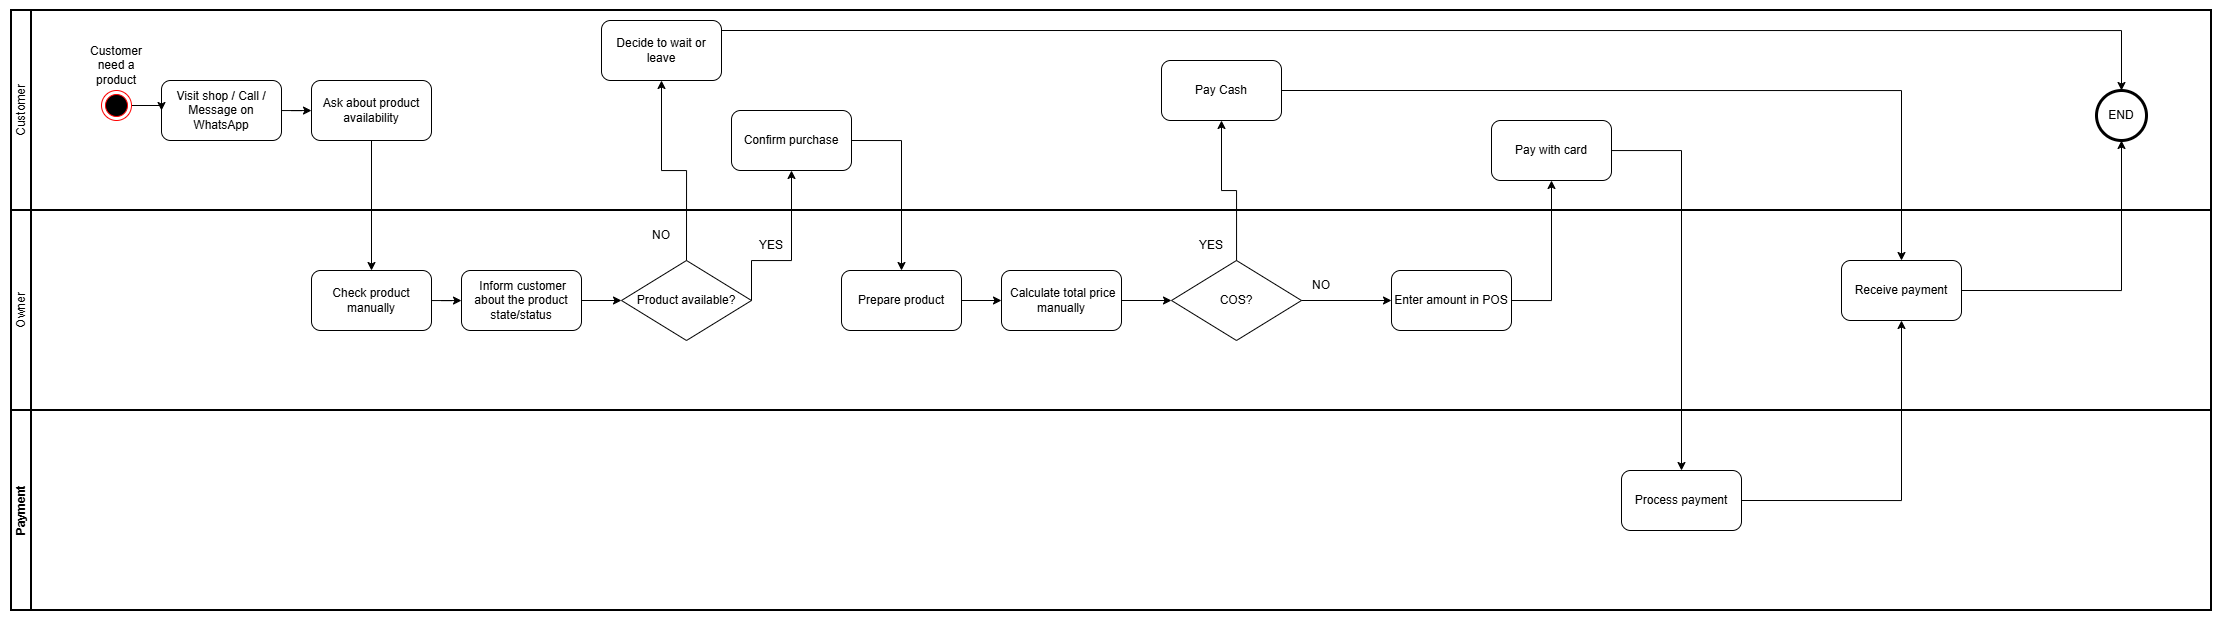

The diagram above was exported from draw.io. Its source (the exported page's mxGraphModel, read from the mxfile embedded in the PNG):
<mxGraphModel dx="1814" dy="947" grid="1" gridSize="10" guides="0" tooltips="1" connect="1" arrows="1" fold="1" page="1" pageScale="1" pageWidth="4681" pageHeight="3300" math="0" shadow="0">
  <root>
    <mxCell id="0" />
    <mxCell id="1" parent="0" />
    <mxCell id="kRmlYTZFvXX9XpGQevW1-2" parent="1" style="swimlane;html=1;startSize=20;fontStyle=0;collapsible=0;horizontal=1;swimlaneLine=1;strokeWidth=2;swimlaneFillColor=none;whiteSpace=wrap;fillColor=none;rotation=-90;movable=0;resizable=0;rotatable=0;deletable=0;editable=0;locked=1;connectable=0;" value="Owner" vertex="1">
      <mxGeometry height="2200" width="200" x="1070" y="-700" as="geometry" />
    </mxCell>
    <mxCell id="kRmlYTZFvXX9XpGQevW1-20" edge="1" parent="kRmlYTZFvXX9XpGQevW1-2" source="kRmlYTZFvXX9XpGQevW1-12" style="edgeStyle=orthogonalEdgeStyle;rounded=0;orthogonalLoop=1;jettySize=auto;html=1;" target="kRmlYTZFvXX9XpGQevW1-14" value="">
      <mxGeometry relative="1" as="geometry" />
    </mxCell>
    <mxCell id="kRmlYTZFvXX9XpGQevW1-12" parent="kRmlYTZFvXX9XpGQevW1-2" style="rounded=1;whiteSpace=wrap;html=1;fillColor=none;" value="Check product manually" vertex="1">
      <mxGeometry height="60" width="120" x="-700" y="1060" as="geometry" />
    </mxCell>
    <mxCell id="kRmlYTZFvXX9XpGQevW1-22" edge="1" parent="kRmlYTZFvXX9XpGQevW1-2" source="kRmlYTZFvXX9XpGQevW1-14" style="edgeStyle=orthogonalEdgeStyle;rounded=0;orthogonalLoop=1;jettySize=auto;html=1;" target="kRmlYTZFvXX9XpGQevW1-16" value="">
      <mxGeometry relative="1" as="geometry" />
    </mxCell>
    <mxCell id="kRmlYTZFvXX9XpGQevW1-14" parent="kRmlYTZFvXX9XpGQevW1-2" style="rounded=1;whiteSpace=wrap;html=1;fillColor=none;" value="&lt;span style=&quot;background-color: transparent; color: light-dark(rgb(0, 0, 0), rgb(255, 255, 255));&quot;&gt;&amp;nbsp;Inform customer about the product state/status&lt;/span&gt;" vertex="1">
      <mxGeometry height="60" width="120" x="-550" y="1060" as="geometry" />
    </mxCell>
    <mxCell id="kRmlYTZFvXX9XpGQevW1-16" parent="kRmlYTZFvXX9XpGQevW1-2" style="rhombus;whiteSpace=wrap;html=1;fillColor=none;" value="Product available?" vertex="1">
      <mxGeometry height="80" width="130" x="-390.0000000000001" y="1050" as="geometry" />
    </mxCell>
    <mxCell id="kRmlYTZFvXX9XpGQevW1-35" parent="kRmlYTZFvXX9XpGQevW1-2" style="text;html=1;whiteSpace=wrap;strokeColor=none;fillColor=none;align=center;verticalAlign=middle;rounded=0;" value="YES" vertex="1">
      <mxGeometry height="30" width="60" x="-270.0000000000001" y="1020" as="geometry" />
    </mxCell>
    <mxCell id="kRmlYTZFvXX9XpGQevW1-41" edge="1" parent="kRmlYTZFvXX9XpGQevW1-2" source="kRmlYTZFvXX9XpGQevW1-36" style="edgeStyle=orthogonalEdgeStyle;rounded=0;orthogonalLoop=1;jettySize=auto;html=1;" target="kRmlYTZFvXX9XpGQevW1-38" value="">
      <mxGeometry relative="1" as="geometry" />
    </mxCell>
    <mxCell id="kRmlYTZFvXX9XpGQevW1-36" parent="kRmlYTZFvXX9XpGQevW1-2" style="rounded=1;whiteSpace=wrap;html=1;fillColor=none;" value="Prepare product" vertex="1">
      <mxGeometry height="60" width="120" x="-170.00000000000006" y="1060" as="geometry" />
    </mxCell>
    <mxCell id="kRmlYTZFvXX9XpGQevW1-43" edge="1" parent="kRmlYTZFvXX9XpGQevW1-2" source="kRmlYTZFvXX9XpGQevW1-38" style="edgeStyle=orthogonalEdgeStyle;rounded=0;orthogonalLoop=1;jettySize=auto;html=1;" target="kRmlYTZFvXX9XpGQevW1-40" value="">
      <mxGeometry relative="1" as="geometry" />
    </mxCell>
    <mxCell id="kRmlYTZFvXX9XpGQevW1-38" parent="kRmlYTZFvXX9XpGQevW1-2" style="rounded=1;whiteSpace=wrap;html=1;fillColor=none;" value="&amp;nbsp;Calculate total price manually" vertex="1">
      <mxGeometry height="60" width="120" x="-10.000000000000114" y="1060" as="geometry" />
    </mxCell>
    <mxCell id="kRmlYTZFvXX9XpGQevW1-52" edge="1" parent="kRmlYTZFvXX9XpGQevW1-2" source="kRmlYTZFvXX9XpGQevW1-40" style="edgeStyle=orthogonalEdgeStyle;rounded=0;orthogonalLoop=1;jettySize=auto;html=1;" target="kRmlYTZFvXX9XpGQevW1-51" value="">
      <mxGeometry relative="1" as="geometry" />
    </mxCell>
    <mxCell id="kRmlYTZFvXX9XpGQevW1-40" parent="kRmlYTZFvXX9XpGQevW1-2" style="rhombus;whiteSpace=wrap;html=1;fillColor=none;" value="COS?" vertex="1">
      <mxGeometry height="80" width="130" x="159.9999999999999" y="1050" as="geometry" />
    </mxCell>
    <mxCell id="kRmlYTZFvXX9XpGQevW1-51" parent="kRmlYTZFvXX9XpGQevW1-2" style="rounded=1;whiteSpace=wrap;html=1;fillColor=none;" value="Enter amount in POS" vertex="1">
      <mxGeometry height="60" width="120" x="380" y="1060" as="geometry" />
    </mxCell>
    <mxCell id="kRmlYTZFvXX9XpGQevW1-25" parent="kRmlYTZFvXX9XpGQevW1-2" style="text;html=1;whiteSpace=wrap;strokeColor=none;fillColor=none;align=center;verticalAlign=middle;rounded=0;" value="NO" vertex="1">
      <mxGeometry height="30" width="60" x="-380.0000000000001" y="1010" as="geometry" />
    </mxCell>
    <mxCell id="kRmlYTZFvXX9XpGQevW1-1" parent="1" style="swimlane;html=1;startSize=20;fontStyle=0;collapsible=0;horizontal=1;swimlaneLine=1;strokeWidth=2;swimlaneFillColor=none;whiteSpace=wrap;fillColor=none;rotation=-90;movable=0;resizable=0;rotatable=0;deletable=0;editable=0;locked=1;connectable=0;" value="Customer" vertex="1">
      <mxGeometry height="2200" width="200" x="1070" y="-900" as="geometry" />
    </mxCell>
    <mxCell id="kRmlYTZFvXX9XpGQevW1-31" parent="kRmlYTZFvXX9XpGQevW1-1" style="text;html=1;whiteSpace=wrap;strokeColor=none;fillColor=none;align=center;verticalAlign=middle;rounded=0;" value="END" vertex="1">
      <mxGeometry height="30" width="60" x="1080" y="1090" as="geometry" />
    </mxCell>
    <mxCell id="kRmlYTZFvXX9XpGQevW1-8" edge="1" parent="kRmlYTZFvXX9XpGQevW1-1" source="kRmlYTZFvXX9XpGQevW1-4" style="edgeStyle=orthogonalEdgeStyle;rounded=0;orthogonalLoop=1;jettySize=auto;html=1;exitX=0.5;exitY=1;exitDx=0;exitDy=0;entryX=0;entryY=0.5;entryDx=0;entryDy=0;" target="kRmlYTZFvXX9XpGQevW1-5">
      <mxGeometry relative="1" as="geometry" />
    </mxCell>
    <mxCell id="kRmlYTZFvXX9XpGQevW1-4" parent="kRmlYTZFvXX9XpGQevW1-1" style="ellipse;html=1;shape=endState;fillColor=#000000;strokeColor=#ff0000;rotation=-90;" value="" vertex="1">
      <mxGeometry height="30" width="30" x="-910" y="1080" as="geometry" />
    </mxCell>
    <mxCell id="kRmlYTZFvXX9XpGQevW1-11" edge="1" parent="kRmlYTZFvXX9XpGQevW1-1" source="kRmlYTZFvXX9XpGQevW1-5" style="edgeStyle=orthogonalEdgeStyle;rounded=0;orthogonalLoop=1;jettySize=auto;html=1;" target="kRmlYTZFvXX9XpGQevW1-10" value="">
      <mxGeometry relative="1" as="geometry" />
    </mxCell>
    <mxCell id="kRmlYTZFvXX9XpGQevW1-5" parent="kRmlYTZFvXX9XpGQevW1-1" style="rounded=1;whiteSpace=wrap;html=1;fillColor=none;rotation=0;" value="Visit shop / Call / Message on WhatsApp" vertex="1">
      <mxGeometry height="60" width="120" x="-850" y="1070" as="geometry" />
    </mxCell>
    <mxCell id="kRmlYTZFvXX9XpGQevW1-7" parent="kRmlYTZFvXX9XpGQevW1-1" style="text;html=1;whiteSpace=wrap;strokeColor=none;fillColor=none;align=center;verticalAlign=middle;rounded=0;rotation=0;" value="Customer need a product" vertex="1">
      <mxGeometry height="30" width="70" x="-930" y="1040" as="geometry" />
    </mxCell>
    <mxCell id="kRmlYTZFvXX9XpGQevW1-10" parent="kRmlYTZFvXX9XpGQevW1-1" style="rounded=1;whiteSpace=wrap;html=1;fillColor=none;" value="Ask about product availability" vertex="1">
      <mxGeometry height="60" width="120" x="-700" y="1070" as="geometry" />
    </mxCell>
    <mxCell id="kRmlYTZFvXX9XpGQevW1-23" parent="kRmlYTZFvXX9XpGQevW1-1" style="rounded=1;whiteSpace=wrap;html=1;fillColor=none;" value="Decide to wait or leave" vertex="1">
      <mxGeometry height="60" width="120" x="-410" y="1010" as="geometry" />
    </mxCell>
    <mxCell id="kRmlYTZFvXX9XpGQevW1-33" parent="kRmlYTZFvXX9XpGQevW1-1" style="rounded=1;whiteSpace=wrap;html=1;fillColor=none;" value="Confirm purchase" vertex="1">
      <mxGeometry height="60" width="120" x="-280" y="1100" as="geometry" />
    </mxCell>
    <mxCell id="kRmlYTZFvXX9XpGQevW1-45" parent="kRmlYTZFvXX9XpGQevW1-1" style="rounded=1;whiteSpace=wrap;html=1;fillColor=none;" value="Pay Cash" vertex="1">
      <mxGeometry height="60" width="120" x="150" y="1050" as="geometry" />
    </mxCell>
    <mxCell id="kRmlYTZFvXX9XpGQevW1-54" parent="kRmlYTZFvXX9XpGQevW1-1" style="rounded=1;whiteSpace=wrap;html=1;fillColor=none;" value=" Pay with card" vertex="1">
      <mxGeometry height="60" width="120" x="480" y="1110" as="geometry" />
    </mxCell>
    <mxCell id="kRmlYTZFvXX9XpGQevW1-28" parent="kRmlYTZFvXX9XpGQevW1-1" style="points=[[0.145,0.145,0],[0.5,0,0],[0.855,0.145,0],[1,0.5,0],[0.855,0.855,0],[0.5,1,0],[0.145,0.855,0],[0,0.5,0]];shape=mxgraph.bpmn.event;html=1;verticalLabelPosition=bottom;labelBackgroundColor=#ffffff;verticalAlign=top;align=center;perimeter=ellipsePerimeter;outlineConnect=0;aspect=fixed;outline=end;symbol=terminate2;fillColor=none;" value="" vertex="1">
      <mxGeometry height="50" width="50" x="1085" y="1080" as="geometry" />
    </mxCell>
    <mxCell id="kRmlYTZFvXX9XpGQevW1-63" edge="1" parent="kRmlYTZFvXX9XpGQevW1-1" style="edgeStyle=orthogonalEdgeStyle;rounded=0;orthogonalLoop=1;jettySize=auto;html=1;entryX=0.5;entryY=0;entryDx=0;entryDy=0;entryPerimeter=0;" target="kRmlYTZFvXX9XpGQevW1-28">
      <mxGeometry relative="1" as="geometry">
        <mxPoint x="-290" y="1019.9988235294118" as="sourcePoint" />
        <mxPoint x="1115" y="1059.94" as="targetPoint" />
      </mxGeometry>
    </mxCell>
    <mxCell id="kRmlYTZFvXX9XpGQevW1-3" parent="1" style="swimlane;html=1;startSize=20;fontStyle=1;collapsible=0;horizontal=1;swimlaneLine=1;strokeWidth=2;swimlaneFillColor=none;whiteSpace=wrap;fillColor=none;rotation=-90;movable=0;resizable=0;rotatable=0;deletable=0;editable=0;locked=1;connectable=0;" value="Payment" vertex="1">
      <mxGeometry height="2200" width="200" x="1070" y="-500" as="geometry" />
    </mxCell>
    <mxCell id="kRmlYTZFvXX9XpGQevW1-56" parent="kRmlYTZFvXX9XpGQevW1-3" style="rounded=1;whiteSpace=wrap;html=1;fillColor=none;" value=" Process payment" vertex="1">
      <mxGeometry height="60" width="120" x="610" y="1060" as="geometry" />
    </mxCell>
    <mxCell id="kRmlYTZFvXX9XpGQevW1-34" edge="1" parent="1" source="kRmlYTZFvXX9XpGQevW1-16" style="edgeStyle=orthogonalEdgeStyle;rounded=0;orthogonalLoop=1;jettySize=auto;html=1;exitX=1;exitY=0.5;exitDx=0;exitDy=0;movable=1;resizable=1;rotatable=1;deletable=1;editable=1;locked=0;connectable=1;entryX=0.5;entryY=1;entryDx=0;entryDy=0;" target="kRmlYTZFvXX9XpGQevW1-33">
      <mxGeometry relative="1" as="geometry">
        <Array as="points">
          <mxPoint x="810" y="350" />
          <mxPoint x="850" y="350" />
        </Array>
      </mxGeometry>
    </mxCell>
    <mxCell id="kRmlYTZFvXX9XpGQevW1-37" edge="1" parent="1" source="kRmlYTZFvXX9XpGQevW1-10" style="edgeStyle=orthogonalEdgeStyle;rounded=0;orthogonalLoop=1;jettySize=auto;html=1;exitX=0.5;exitY=1;exitDx=0;exitDy=0;entryX=0.5;entryY=0;entryDx=0;entryDy=0;movable=0;resizable=0;rotatable=0;deletable=0;editable=0;locked=1;connectable=0;" target="kRmlYTZFvXX9XpGQevW1-12">
      <mxGeometry relative="1" as="geometry" />
    </mxCell>
    <mxCell id="kRmlYTZFvXX9XpGQevW1-42" edge="1" parent="1" source="kRmlYTZFvXX9XpGQevW1-33" style="edgeStyle=orthogonalEdgeStyle;rounded=0;orthogonalLoop=1;jettySize=auto;html=1;exitX=1;exitY=0.5;exitDx=0;exitDy=0;entryX=0.5;entryY=0;entryDx=0;entryDy=0;movable=0;resizable=0;rotatable=0;deletable=0;editable=0;locked=1;connectable=0;" target="kRmlYTZFvXX9XpGQevW1-36">
      <mxGeometry relative="1" as="geometry" />
    </mxCell>
    <mxCell id="kRmlYTZFvXX9XpGQevW1-46" edge="1" parent="1" source="kRmlYTZFvXX9XpGQevW1-40" style="edgeStyle=orthogonalEdgeStyle;rounded=0;orthogonalLoop=1;jettySize=auto;html=1;movable=0;resizable=0;rotatable=0;deletable=0;editable=0;locked=1;connectable=0;" target="kRmlYTZFvXX9XpGQevW1-45" value="">
      <mxGeometry relative="1" as="geometry" />
    </mxCell>
    <mxCell id="kRmlYTZFvXX9XpGQevW1-49" edge="1" parent="1" source="kRmlYTZFvXX9XpGQevW1-45" style="edgeStyle=orthogonalEdgeStyle;rounded=0;orthogonalLoop=1;jettySize=auto;html=1;exitX=1;exitY=0.5;exitDx=0;exitDy=0;" target="kRmlYTZFvXX9XpGQevW1-48">
      <mxGeometry relative="1" as="geometry" />
    </mxCell>
    <mxCell id="kRmlYTZFvXX9XpGQevW1-50" edge="1" parent="1" source="kRmlYTZFvXX9XpGQevW1-48" style="edgeStyle=orthogonalEdgeStyle;rounded=0;orthogonalLoop=1;jettySize=auto;html=1;exitX=1;exitY=0.5;exitDx=0;exitDy=0;entryX=0.5;entryY=1;entryDx=0;entryDy=0;entryPerimeter=0;" target="kRmlYTZFvXX9XpGQevW1-28">
      <mxGeometry relative="1" as="geometry" />
    </mxCell>
    <mxCell id="kRmlYTZFvXX9XpGQevW1-55" edge="1" parent="1" source="kRmlYTZFvXX9XpGQevW1-51" style="edgeStyle=orthogonalEdgeStyle;rounded=0;orthogonalLoop=1;jettySize=auto;html=1;exitX=1;exitY=0.5;exitDx=0;exitDy=0;entryX=0.5;entryY=1;entryDx=0;entryDy=0;movable=0;resizable=0;rotatable=0;deletable=0;editable=0;locked=1;connectable=0;" target="kRmlYTZFvXX9XpGQevW1-54">
      <mxGeometry relative="1" as="geometry" />
    </mxCell>
    <mxCell id="kRmlYTZFvXX9XpGQevW1-57" edge="1" parent="1" source="kRmlYTZFvXX9XpGQevW1-54" style="edgeStyle=orthogonalEdgeStyle;rounded=0;orthogonalLoop=1;jettySize=auto;html=1;entryX=0.5;entryY=0;entryDx=0;entryDy=0;" target="kRmlYTZFvXX9XpGQevW1-56">
      <mxGeometry relative="1" as="geometry">
        <mxPoint x="1730" y="500" as="targetPoint" />
      </mxGeometry>
    </mxCell>
    <mxCell id="kRmlYTZFvXX9XpGQevW1-48" parent="1" style="rounded=1;whiteSpace=wrap;html=1;fillColor=none;" value=" Receive payment" vertex="1">
      <mxGeometry height="60" width="120" x="1900" y="350" as="geometry" />
    </mxCell>
    <mxCell id="kRmlYTZFvXX9XpGQevW1-58" edge="1" parent="1" source="kRmlYTZFvXX9XpGQevW1-56" style="edgeStyle=orthogonalEdgeStyle;rounded=0;orthogonalLoop=1;jettySize=auto;html=1;exitX=1;exitY=0.5;exitDx=0;exitDy=0;entryX=0.5;entryY=1;entryDx=0;entryDy=0;" target="kRmlYTZFvXX9XpGQevW1-48">
      <mxGeometry relative="1" as="geometry" />
    </mxCell>
    <mxCell id="kRmlYTZFvXX9XpGQevW1-59" edge="1" parent="1" source="kRmlYTZFvXX9XpGQevW1-16" style="edgeStyle=orthogonalEdgeStyle;rounded=0;orthogonalLoop=1;jettySize=auto;html=1;exitX=0.5;exitY=0;exitDx=0;exitDy=0;entryX=0.5;entryY=1;entryDx=0;entryDy=0;" target="kRmlYTZFvXX9XpGQevW1-23">
      <mxGeometry relative="1" as="geometry" />
    </mxCell>
    <mxCell id="kRmlYTZFvXX9XpGQevW1-60" parent="1" style="text;html=1;whiteSpace=wrap;strokeColor=none;fillColor=none;align=center;verticalAlign=middle;rounded=0;movable=1;resizable=1;rotatable=1;deletable=1;editable=1;locked=0;connectable=1;" value="YES" vertex="1">
      <mxGeometry height="30" width="60" x="1240" y="320" as="geometry" />
    </mxCell>
    <mxCell id="kRmlYTZFvXX9XpGQevW1-62" parent="1" style="text;html=1;whiteSpace=wrap;strokeColor=none;fillColor=none;align=center;verticalAlign=middle;rounded=0;" value="NO" vertex="1">
      <mxGeometry height="30" width="60" x="1350" y="360" as="geometry" />
    </mxCell>
  </root>
</mxGraphModel>